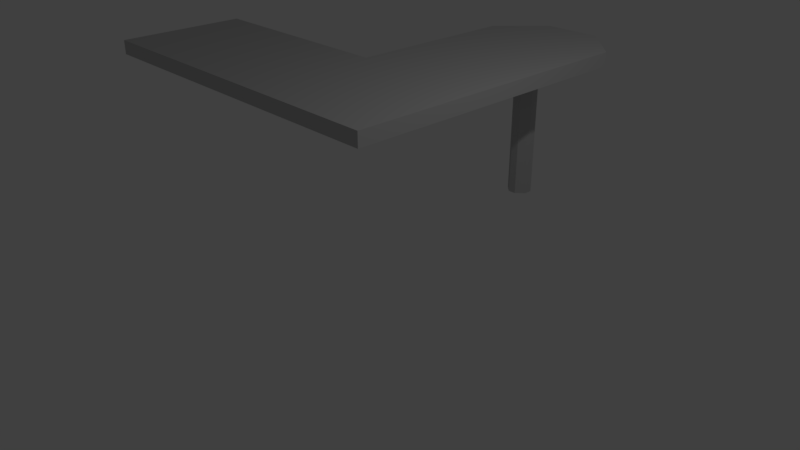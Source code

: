 # Source: desk.blend  (saved by Blender 2.78.0; exported with 4.5.12 LTS)
import bpy
from mathutils import Matrix  # noqa: F401  (used for matrix-valued properties, if any)

bpy.ops.wm.read_factory_settings(use_empty=True)
scene = bpy.context.scene
scene.name = 'Scene'

# ---- collections
col_collection_1 = bpy.data.collections.new('Collection 1'); scene.collection.children.link(col_collection_1)

# ---- materials (node trees are filled in below, after node groups)
mat_material = bpy.data.materials.new('Material')
mat_material.alpha_threshold = 0.0
mat_material.use_transparent_shadow = False
mat_material.diffuse_color = (0.5277, 0.5277, 0.5277, 1.0)
mat_material.roughness = 0.5
mat_material.line_color = (0.0, 0.0, 0.0, 1.0)

# ---- material node trees

# ---- world
world_world = bpy.data.worlds.new('World'); scene.world = world_world
world_world.color = (0.05088, 0.05088, 0.05088)
world_world.use_sun_shadow = False
world_world.sun_shadow_jitter_overblur = 0.0
world_world.cycles.sampling_method = 'MANUAL'

# ---- cameras
cam_camera = bpy.data.cameras.new('Camera')
cam_camera.clip_end = 100.0
cam_camera.lens = 35.0
cam_camera.sensor_width = 32.0
cam_camera.sensor_height = 18.0
cam_camera.ortho_scale = 7.314
cam_camera.dof.focus_distance = 0.0
cam_camera.dof.aperture_fstop = 128.0

# ---- lights
light_lamp = bpy.data.lights.new('Lamp', 'POINT')
light_lamp.transmission_factor = 0.0
light_lamp.cutoff_distance = 30.0
light_lamp.energy = 100.0
light_lamp.shadow_buffer_clip_start = 1.001
light_lamp.shadow_soft_size = 0.1
light_lamp.shadow_maximum_resolution = 0.006
light_lamp.use_absolute_resolution = True

# ---- meshes
me_cube = bpy.data.meshes.new('Cube')
me_cube.from_pydata([(-0.05663, 2.822, -0.001604), (-0.1699, 2.935, -0.001604), (-0.1699, 2.935, 2.0), (-0.05663, 2.822, 2.0), (-0.1699, 3.049, -0.001604), (-0.05663, 3.162, -0.001604), (-0.05663, 3.162, 2.0), (-0.1699, 3.049, 2.0), (0.1699, 2.935, -0.001604), (0.05665, 2.822, -0.001604), (0.05665, 2.822, 2.0), (0.1699, 2.935, 2.0), (0.05665, 3.162, -0.001604), (0.1699, 3.049, -0.001604), (0.1699, 3.049, 2.0), (0.05665, 3.162, 2.0), (1.0, -1.0, 2.0), (-1.0, -1.0, 2.0), (1.0, -1.0, 2.2), (-1.0, -1.0, 2.2), (1.0, 0.875, 2.0), (-1.0, 0.875, 2.0), (1.0, 0.875, 2.2), (-1.0, 0.875, 2.2), (-4.0, -1.0, 2.0), (-4.0, -1.0, 2.2), (-4.0, 0.875, 2.0), (-4.0, 0.875, 2.2), (-3.9, 0.875, 2.0), (-3.9, 0.875, 2.2), (-3.9, -1.0, 2.2), (-3.9, -1.0, 2.0), (1.0, -0.9062, 2.0), (1.0, -0.9063, 2.2), (-1.0, -0.9062, 2.0), (-1.0, -0.9062, 2.2), (-4.0, -0.9062, 2.0), (-4.0, -0.9062, 2.2), (-3.9, -0.9062, 2.0), (-3.9, -0.9062, 2.2), (-1.0, 0.7859, 2.0), (-1.0, 0.7859, 2.2), (-4.0, 0.7859, 2.0), (-4.0, 0.7859, 2.2), (-3.9, 0.7859, 2.0), (1.0, 0.7859, 2.0), (1.0, 0.7859, 2.2), (-3.9, 0.7859, 2.2), (0.4, 4.0, 2.0), (0.4, -1.0, 2.0), (0.4, -1.0, 2.2), (0.4, 0.875, 2.2), (0.4, 0.875, 2.0), (0.4, -0.9063, 2.2), (0.4, -0.9062, 2.0), (0.4, 0.7859, 2.0), (0.4, 0.7859, 2.2), (-0.405, 4.0, 2.0), (-0.405, -1.0, 2.0), (-0.405, -1.0, 2.2), (-0.405, 0.875, 2.0), (-0.405, -0.9062, 2.0), (-0.405, 0.7859, 2.0), (-0.405, 0.875, 2.2), (-0.405, -0.9062, 2.2), (-0.405, 0.7859, 2.2), (-1.0, 3.394, 2.0), (-1.0, 3.394, 2.2), (1.0, 3.394, 2.2), (0.4, 3.394, 2.0), (0.4, 3.394, 2.2), (-0.405, 3.394, 2.0), (-0.405, 3.394, 2.2), (1.0, 3.394, 2.0), (0.4, 4.0, 2.2), (-0.405, 4.0, 2.2)], [], [(9, 10, 3, 0), (13, 14, 11, 8), (1, 2, 7, 4), (5, 6, 15, 12), (0, 3, 2, 1), (6, 5, 4, 7), (14, 13, 12, 15), (10, 9, 8, 11), (4, 5, 12, 13, 8, 9, 0, 1), (61, 58, 17, 34), (64, 35, 19, 59), (58, 59, 19, 17), (32, 33, 18, 16), (68, 74, 70), (29, 28, 26, 27), (73, 68, 22, 20), (72, 67, 23, 63), (71, 60, 21, 66), (42, 43, 27, 26), (31, 30, 25, 24), (47, 29, 27, 43), (38, 31, 24, 36), (34, 17, 31, 38), (41, 23, 29, 47), (17, 19, 30, 31), (23, 21, 28, 29), (19, 35, 39, 30), (40, 34, 38, 44), (44, 38, 36, 42), (30, 39, 37, 25), (24, 25, 37, 36), (45, 46, 33, 32), (65, 41, 35, 64), (62, 61, 34, 40), (60, 62, 40, 21), (63, 23, 41, 65), (20, 22, 46, 45), (28, 44, 42, 26), (21, 40, 44, 28), (35, 41, 47, 39), (39, 47, 43, 37), (36, 37, 43, 42), (22, 51, 56, 46), (20, 45, 55, 52), (45, 32, 54, 55), (46, 56, 53, 33), (73, 20, 52, 69), (68, 70, 51, 22), (48, 73, 69), (16, 18, 50, 49), (33, 53, 50, 18), (32, 16, 49, 54), (51, 63, 65, 56), (52, 55, 62, 60), (55, 54, 61, 62), (56, 65, 64, 53), (69, 52, 60, 71), (70, 72, 63, 51), (74, 48, 57, 75), (49, 50, 59, 58), (53, 64, 59, 50), (54, 49, 58, 61), (74, 75, 72, 70), (48, 69, 71, 57), (75, 67, 72), (57, 71, 66), (21, 23, 67, 66), (48, 74, 68, 73), (66, 67, 75, 57)])
_uv = me_cube.uv_layers.new(name='UVMap')
_uv.uv.foreach_set('vector', [0.6723, 0.07927, 0.6723, 0.2453, 0.6629, 0.2453, 0.6629, 0.07927, 0.695, 0.07927, 0.695, 0.2453, 0.6856, 0.2453, 0.6856, 0.07927, 0.7403, 0.07927, 0.7403, 0.2453, 0.7309, 0.2453, 0.7309, 0.07927, 0.7177, 0.07927, 0.7177, 0.2453, 0.7083, 0.2453, 0.7083, 0.07927, 0.7536, 0.07927, 0.7536, 0.2453, 0.7403, 0.2453, 0.7403, 0.07927, 0.7177, 0.2453, 0.7177, 0.07927, 0.7309, 0.07927, 0.7309, 0.2453, 0.695, 0.2453, 0.695, 0.07927, 0.7083, 0.07927, 0.7083, 0.2453, 0.6723, 0.2453, 0.6723, 0.07927, 0.6856, 0.07927, 0.6856, 0.2453, 0.6629, 0.2549, 0.6723, 0.2455, 0.6817, 0.2455, 0.6911, 0.2549, 0.6911, 0.2643, 0.6817, 0.2737, 0.6723, 0.2737, 0.6629, 0.2643, 0.5461, 0.9011, 0.5461, 0.9089, 0.4968, 0.9089, 0.4968, 0.9011, 0.5461, 0.08705, 0.4968, 0.08705, 0.4968, 0.07927, 0.5461, 0.07927, 0.9421, 0.2144, 0.9329, 0.2144, 0.9329, 0.187, 0.9421, 0.187, 0.9421, 0.2834, 0.9329, 0.2834, 0.9329, 0.2791, 0.9421, 0.2791, 0.6627, 0.4437, 0.6129, 0.494, 0.6129, 0.4437, 0.9329, 0.8464, 0.9421, 0.8464, 0.9421, 0.8786, 0.9329, 0.8786, 0.9421, 0.4814, 0.9329, 0.4814, 0.9329, 0.3654, 0.9421, 0.3654, 0.5461, 0.4437, 0.4968, 0.4437, 0.4968, 0.2348, 0.5461, 0.2348, 0.5461, 0.5445, 0.5461, 0.7534, 0.4968, 0.7534, 0.4968, 0.5445, 0.9421, 0.8827, 0.9329, 0.8827, 0.9329, 0.8786, 0.9421, 0.8786, 0.9421, 0.05345, 0.9329, 0.05345, 0.9329, 0.02121, 0.9421, 0.02121, 0.2563, 0.2274, 0.2563, 0.2348, 0.1982, 0.2348, 0.1982, 0.2274, 0.2563, 0.9011, 0.2563, 0.9089, 0.1982, 0.9089, 0.1982, 0.9011, 0.4968, 0.9011, 0.4968, 0.9089, 0.2563, 0.9089, 0.2563, 0.9011, 0.4968, 0.2274, 0.4968, 0.2348, 0.2563, 0.2348, 0.2563, 0.2274, 0.9421, 0.187, 0.9329, 0.187, 0.9329, 0.05345, 0.9421, 0.05345, 0.9329, 0.7129, 0.9421, 0.7129, 0.9421, 0.8464, 0.9329, 0.8464, 0.4968, 0.07927, 0.4968, 0.08705, 0.2563, 0.08705, 0.2563, 0.07927, 0.4968, 0.7608, 0.4968, 0.9011, 0.2563, 0.9011, 0.2563, 0.7607, 0.2563, 0.7607, 0.2563, 0.9011, 0.1982, 0.9011, 0.1982, 0.7607, 0.2563, 0.07927, 0.2563, 0.08705, 0.1982, 0.08705, 0.1982, 0.07927, 0.9421, 0.965, 0.9329, 0.965, 0.9329, 0.9606, 0.9421, 0.9606, 0.9421, 0.3613, 0.9329, 0.3613, 0.9329, 0.2834, 0.9421, 0.2834, 0.5461, 0.2274, 0.4968, 0.2274, 0.4968, 0.08705, 0.5461, 0.08705, 0.5461, 0.7608, 0.5461, 0.9011, 0.4968, 0.9011, 0.4968, 0.7608, 0.5461, 0.7534, 0.5461, 0.7608, 0.4968, 0.7608, 0.4968, 0.7534, 0.5461, 0.2348, 0.4968, 0.2348, 0.4968, 0.2274, 0.5461, 0.2274, 0.9421, 0.3654, 0.9329, 0.3654, 0.9329, 0.3613, 0.9421, 0.3613, 0.2563, 0.7534, 0.2563, 0.7607, 0.1982, 0.7607, 0.1982, 0.7534, 0.4968, 0.7534, 0.4968, 0.7608, 0.2563, 0.7607, 0.2563, 0.7534, 0.4968, 0.08705, 0.4968, 0.2274, 0.2563, 0.2274, 0.2563, 0.08705, 0.2563, 0.08705, 0.2563, 0.2274, 0.1982, 0.2274, 0.1982, 0.08705, 0.9421, 0.9606, 0.9329, 0.9606, 0.9329, 0.8827, 0.9421, 0.8827, 0.6627, 0.2348, 0.6129, 0.2348, 0.6129, 0.2274, 0.6627, 0.2274, 0.6627, 0.7534, 0.6627, 0.7608, 0.6129, 0.7608, 0.6129, 0.7534, 0.6627, 0.7608, 0.6627, 0.9011, 0.6129, 0.9011, 0.6129, 0.7608, 0.6627, 0.2274, 0.6129, 0.2274, 0.6129, 0.08705, 0.6627, 0.08705, 0.6627, 0.5445, 0.6627, 0.7534, 0.6129, 0.7534, 0.6129, 0.5445, 0.6627, 0.4437, 0.6129, 0.4437, 0.6129, 0.2348, 0.6627, 0.2348, 0.6129, 0.4942, 0.6627, 0.5445, 0.6129, 0.5445, 0.9421, 0.2791, 0.9329, 0.2791, 0.9329, 0.2515, 0.9421, 0.2515, 0.6627, 0.08705, 0.6129, 0.08705, 0.6129, 0.07927, 0.6627, 0.07927, 0.6627, 0.9011, 0.6627, 0.9089, 0.6129, 0.9089, 0.6129, 0.9011, 0.6129, 0.2348, 0.5461, 0.2348, 0.5461, 0.2274, 0.6129, 0.2274, 0.6129, 0.7534, 0.6129, 0.7608, 0.5461, 0.7608, 0.5461, 0.7534, 0.6129, 0.7608, 0.6129, 0.9011, 0.5461, 0.9011, 0.5461, 0.7608, 0.6129, 0.2274, 0.5461, 0.2274, 0.5461, 0.08705, 0.6129, 0.08705, 0.6129, 0.5445, 0.6129, 0.7534, 0.5461, 0.7534, 0.5461, 0.5445, 0.6129, 0.4437, 0.5461, 0.4437, 0.5461, 0.2348, 0.6129, 0.2348, 0.9329, 0.5207, 0.9421, 0.5207, 0.9421, 0.5578, 0.9329, 0.5578, 0.9421, 0.2515, 0.9329, 0.2515, 0.9329, 0.2144, 0.9421, 0.2144, 0.6129, 0.08705, 0.5461, 0.08705, 0.5461, 0.07927, 0.6129, 0.07927, 0.6129, 0.9011, 0.6129, 0.9089, 0.5461, 0.9089, 0.5461, 0.9011, 0.6129, 0.494, 0.5461, 0.494, 0.5461, 0.4437, 0.6129, 0.4437, 0.6129, 0.4942, 0.6129, 0.5445, 0.5461, 0.5445, 0.5461, 0.4942, 0.5461, 0.494, 0.4968, 0.4437, 0.5461, 0.4437, 0.5461, 0.4942, 0.5461, 0.5445, 0.4968, 0.5445, 0.9421, 0.7129, 0.9329, 0.7129, 0.9329, 0.5969, 0.9421, 0.5969, 0.9421, 0.5207, 0.9329, 0.5207, 0.9329, 0.4814, 0.9421, 0.4814, 0.9421, 0.5969, 0.9329, 0.5969, 0.9329, 0.5578, 0.9421, 0.5578])
me_cube.materials.append(mat_material)
me_cube.use_remesh_preserve_volume = False
me_cube.use_remesh_preserve_attributes = False
me_cube.use_mirror_vertex_groups = False
me_cube.update()

# ---- objects
ob_cube = bpy.data.objects.new('Cube', me_cube)
ob_lamp = bpy.data.objects.new('Lamp', light_lamp)
ob_camera = bpy.data.objects.new('Camera', cam_camera)

# ---- transforms, parenting, visibility, modifiers, constraints
ob_cube.location = (0.0, 0.0, 0.0)
ob_cube.lock_rotations_4d = False
ob_cube.empty_display_type = 'ARROWS'
ob_cube.lineart.crease_threshold = 0.0
ob_lamp.location = (4.076, 1.005, 5.904)
ob_lamp.rotation_euler = (0.6503, 0.05522, 1.866)
ob_lamp.lock_rotations_4d = False
ob_lamp.empty_display_type = 'ARROWS'
ob_lamp.color = (0.0, 0.0, 0.0, 0.0)
ob_lamp.lineart.crease_threshold = 0.0
ob_camera.location = (7.481, -6.508, 5.344)
ob_camera.rotation_euler = (1.109, 0.0, 0.8149)
ob_camera.lock_rotations_4d = False
ob_camera.empty_display_type = 'ARROWS'
ob_camera.color = (0.0, 0.0, 0.0, 0.0)
ob_camera.display_type = 'WIRE'
ob_camera.lineart.crease_threshold = 0.0

# ---- collection membership
col_collection_1.objects.link(ob_cube)
col_collection_1.objects.link(ob_lamp)
col_collection_1.objects.link(ob_camera)

# ---- scene / render settings (as saved in the file)
scene.camera = ob_camera
scene.frame_start = 1; scene.frame_end = 250; scene.frame_set(1)
scene.render.engine = 'BLENDER_EEVEE_NEXT'
scene.render.resolution_percentage = 50
scene.render.dither_intensity = 0.0
scene.cycles.use_denoising = False
scene.cycles.samples = 128
scene.cycles.sampling_pattern = 'TABULATED_SOBOL'
scene.cycles.light_sampling_threshold = 0.0
scene.cycles.use_adaptive_sampling = False
scene.cycles.use_light_tree = False
scene.cycles.blur_glossy = 0.0
scene.cycles.sample_clamp_indirect = 0.0
scene.view_settings.view_transform = 'Standard'
bpy.context.view_layer.update()
